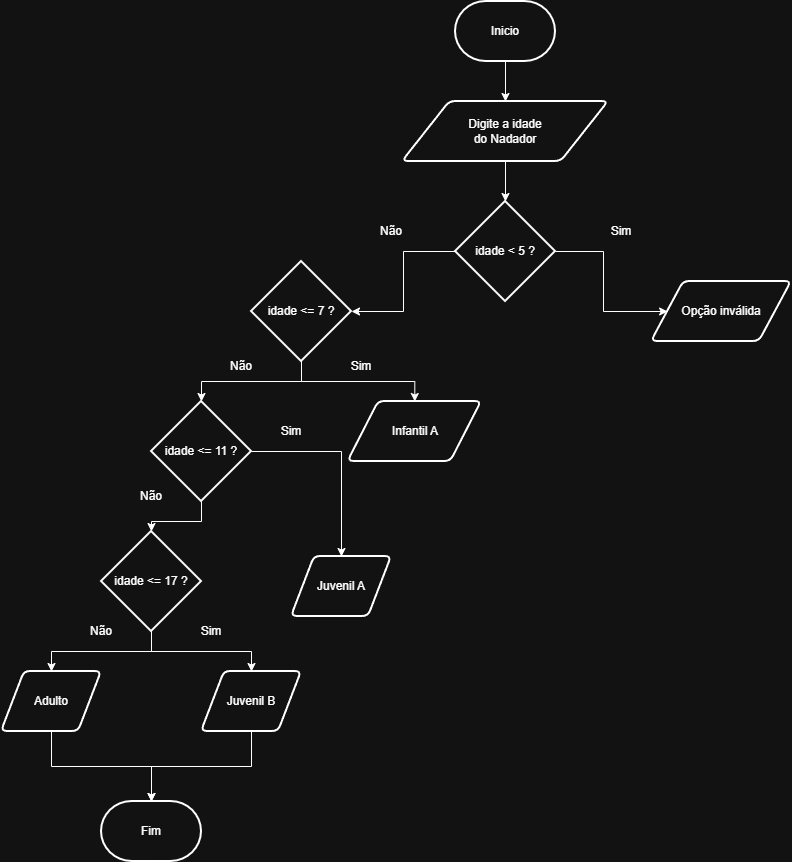

The diagram above was exported from draw.io. Its source (the exported page's mxGraphModel, read from the mxfile embedded in the PNG):
<mxGraphModel dx="2196" dy="790" grid="1" gridSize="10" guides="1" tooltips="1" connect="1" arrows="1" fold="1" page="1" pageScale="1" pageWidth="827" pageHeight="1169" math="0" shadow="0">
  <root>
    <mxCell id="0" />
    <mxCell id="1" parent="0" />
    <mxCell id="a5zxI0FiXm8PpmoZBBK1-3" edge="1" parent="1" style="edgeStyle=orthogonalEdgeStyle;rounded=0;orthogonalLoop=1;jettySize=auto;html=1;" target="a5zxI0FiXm8PpmoZBBK1-2" value="">
      <mxGeometry relative="1" as="geometry">
        <mxPoint x="414" y="90" as="sourcePoint" />
      </mxGeometry>
    </mxCell>
    <mxCell id="a5zxI0FiXm8PpmoZBBK1-5" edge="1" parent="1" source="a5zxI0FiXm8PpmoZBBK1-2" style="edgeStyle=orthogonalEdgeStyle;rounded=0;orthogonalLoop=1;jettySize=auto;html=1;" target="a5zxI0FiXm8PpmoZBBK1-4" value="">
      <mxGeometry relative="1" as="geometry" />
    </mxCell>
    <mxCell id="a5zxI0FiXm8PpmoZBBK1-2" parent="1" style="shape=parallelogram;html=1;strokeWidth=2;perimeter=parallelogramPerimeter;whiteSpace=wrap;rounded=1;arcSize=12;size=0.23;" value="Digite a idade&lt;br&gt;do Nadador" vertex="1">
      <mxGeometry height="60" width="206" x="311" y="130" as="geometry" />
    </mxCell>
    <mxCell id="a5zxI0FiXm8PpmoZBBK1-9" edge="1" parent="1" source="a5zxI0FiXm8PpmoZBBK1-4" style="edgeStyle=orthogonalEdgeStyle;rounded=0;orthogonalLoop=1;jettySize=auto;html=1;" target="a5zxI0FiXm8PpmoZBBK1-8" value="">
      <mxGeometry relative="1" as="geometry" />
    </mxCell>
    <mxCell id="a5zxI0FiXm8PpmoZBBK1-13" edge="1" parent="1" source="a5zxI0FiXm8PpmoZBBK1-4" style="edgeStyle=orthogonalEdgeStyle;rounded=0;orthogonalLoop=1;jettySize=auto;html=1;" target="a5zxI0FiXm8PpmoZBBK1-12" value="">
      <mxGeometry relative="1" as="geometry" />
    </mxCell>
    <mxCell id="a5zxI0FiXm8PpmoZBBK1-4" parent="1" style="strokeWidth=2;html=1;shape=mxgraph.flowchart.decision;whiteSpace=wrap;" value="idade &amp;lt; 5 ?" vertex="1">
      <mxGeometry height="100" width="100" x="364" y="230" as="geometry" />
    </mxCell>
    <mxCell id="a5zxI0FiXm8PpmoZBBK1-8" parent="1" style="shape=parallelogram;html=1;strokeWidth=2;perimeter=parallelogramPerimeter;whiteSpace=wrap;rounded=1;arcSize=12;size=0.23;" value="Opção inválida" vertex="1">
      <mxGeometry height="60" width="140" x="560" y="310" as="geometry" />
    </mxCell>
    <mxCell id="a5zxI0FiXm8PpmoZBBK1-15" edge="1" parent="1" source="a5zxI0FiXm8PpmoZBBK1-12" style="edgeStyle=orthogonalEdgeStyle;rounded=0;orthogonalLoop=1;jettySize=auto;html=1;" target="a5zxI0FiXm8PpmoZBBK1-14" value="">
      <mxGeometry relative="1" as="geometry" />
    </mxCell>
    <mxCell id="a5zxI0FiXm8PpmoZBBK1-18" edge="1" parent="1" source="a5zxI0FiXm8PpmoZBBK1-12" style="edgeStyle=orthogonalEdgeStyle;rounded=0;orthogonalLoop=1;jettySize=auto;html=1;" target="a5zxI0FiXm8PpmoZBBK1-17" value="">
      <mxGeometry relative="1" as="geometry" />
    </mxCell>
    <mxCell id="a5zxI0FiXm8PpmoZBBK1-12" parent="1" style="strokeWidth=2;html=1;shape=mxgraph.flowchart.decision;whiteSpace=wrap;" value="idade &amp;lt;= 7 ?" vertex="1">
      <mxGeometry height="100" width="100" x="160" y="290" as="geometry" />
    </mxCell>
    <mxCell id="a5zxI0FiXm8PpmoZBBK1-14" parent="1" style="shape=parallelogram;html=1;strokeWidth=2;perimeter=parallelogramPerimeter;whiteSpace=wrap;rounded=1;arcSize=12;size=0.23;" value="Infantil A" vertex="1">
      <mxGeometry height="60" width="133.5" x="256.5" y="430" as="geometry" />
    </mxCell>
    <mxCell id="a5zxI0FiXm8PpmoZBBK1-16" parent="1" style="text;html=1;whiteSpace=wrap;strokeColor=none;fillColor=none;align=center;verticalAlign=middle;rounded=0;" value="Sim" vertex="1">
      <mxGeometry height="30" width="60" x="240" y="380" as="geometry" />
    </mxCell>
    <mxCell id="a5zxI0FiXm8PpmoZBBK1-21" edge="1" parent="1" source="a5zxI0FiXm8PpmoZBBK1-17" style="edgeStyle=orthogonalEdgeStyle;rounded=0;orthogonalLoop=1;jettySize=auto;html=1;" target="a5zxI0FiXm8PpmoZBBK1-20" value="">
      <mxGeometry relative="1" as="geometry" />
    </mxCell>
    <mxCell id="a5zxI0FiXm8PpmoZBBK1-23" edge="1" parent="1" source="a5zxI0FiXm8PpmoZBBK1-17" style="edgeStyle=orthogonalEdgeStyle;rounded=0;orthogonalLoop=1;jettySize=auto;html=1;" target="a5zxI0FiXm8PpmoZBBK1-22" value="">
      <mxGeometry relative="1" as="geometry" />
    </mxCell>
    <mxCell id="a5zxI0FiXm8PpmoZBBK1-17" parent="1" style="strokeWidth=2;html=1;shape=mxgraph.flowchart.decision;whiteSpace=wrap;" value="idade &amp;lt;= 11 ?" vertex="1">
      <mxGeometry height="100" width="100" x="60" y="430" as="geometry" />
    </mxCell>
    <mxCell id="a5zxI0FiXm8PpmoZBBK1-19" parent="1" style="text;html=1;whiteSpace=wrap;strokeColor=none;fillColor=none;align=center;verticalAlign=middle;rounded=0;" value="Não" vertex="1">
      <mxGeometry height="30" width="60" x="120" y="380" as="geometry" />
    </mxCell>
    <mxCell id="a5zxI0FiXm8PpmoZBBK1-20" parent="1" style="shape=parallelogram;html=1;strokeWidth=2;perimeter=parallelogramPerimeter;whiteSpace=wrap;rounded=1;arcSize=12;size=0.23;" value="Juvenil A" vertex="1">
      <mxGeometry height="60" width="100" x="200" y="585" as="geometry" />
    </mxCell>
    <mxCell id="a5zxI0FiXm8PpmoZBBK1-30" edge="1" parent="1" source="a5zxI0FiXm8PpmoZBBK1-22" style="edgeStyle=orthogonalEdgeStyle;rounded=0;orthogonalLoop=1;jettySize=auto;html=1;" target="a5zxI0FiXm8PpmoZBBK1-29" value="">
      <mxGeometry relative="1" as="geometry" />
    </mxCell>
    <mxCell id="a5zxI0FiXm8PpmoZBBK1-31" edge="1" parent="1" source="a5zxI0FiXm8PpmoZBBK1-22" style="edgeStyle=orthogonalEdgeStyle;rounded=0;orthogonalLoop=1;jettySize=auto;html=1;" target="a5zxI0FiXm8PpmoZBBK1-28" value="">
      <mxGeometry relative="1" as="geometry" />
    </mxCell>
    <mxCell id="a5zxI0FiXm8PpmoZBBK1-22" parent="1" style="strokeWidth=2;html=1;shape=mxgraph.flowchart.decision;whiteSpace=wrap;" value="idade &amp;lt;= 17 ?" vertex="1">
      <mxGeometry height="100" width="100" x="10" y="560" as="geometry" />
    </mxCell>
    <mxCell id="a5zxI0FiXm8PpmoZBBK1-24" parent="1" style="text;html=1;whiteSpace=wrap;strokeColor=none;fillColor=none;align=center;verticalAlign=middle;rounded=0;" value="Sim" vertex="1">
      <mxGeometry height="30" width="60" x="170" y="445" as="geometry" />
    </mxCell>
    <mxCell id="a5zxI0FiXm8PpmoZBBK1-25" parent="1" style="text;html=1;whiteSpace=wrap;strokeColor=none;fillColor=none;align=center;verticalAlign=middle;rounded=0;" value="Não" vertex="1">
      <mxGeometry height="30" width="60" x="30" y="510" as="geometry" />
    </mxCell>
    <mxCell id="a5zxI0FiXm8PpmoZBBK1-26" parent="1" style="text;html=1;whiteSpace=wrap;strokeColor=none;fillColor=none;align=center;verticalAlign=middle;rounded=0;" value="Sim" vertex="1">
      <mxGeometry height="30" width="60" x="500" y="245" as="geometry" />
    </mxCell>
    <mxCell id="a5zxI0FiXm8PpmoZBBK1-27" parent="1" style="text;html=1;whiteSpace=wrap;strokeColor=none;fillColor=none;align=center;verticalAlign=middle;rounded=0;" value="Não" vertex="1">
      <mxGeometry height="30" width="60" x="270" y="245" as="geometry" />
    </mxCell>
    <mxCell id="a5zxI0FiXm8PpmoZBBK1-37" edge="1" parent="1" source="a5zxI0FiXm8PpmoZBBK1-28" style="edgeStyle=orthogonalEdgeStyle;rounded=0;orthogonalLoop=1;jettySize=auto;html=1;" target="a5zxI0FiXm8PpmoZBBK1-35" value="">
      <mxGeometry relative="1" as="geometry" />
    </mxCell>
    <mxCell id="a5zxI0FiXm8PpmoZBBK1-28" parent="1" style="shape=parallelogram;html=1;strokeWidth=2;perimeter=parallelogramPerimeter;whiteSpace=wrap;rounded=1;arcSize=12;size=0.23;" value="Adulto" vertex="1">
      <mxGeometry height="60" width="100" x="-90" y="700" as="geometry" />
    </mxCell>
    <mxCell id="a5zxI0FiXm8PpmoZBBK1-36" edge="1" parent="1" source="a5zxI0FiXm8PpmoZBBK1-29" style="edgeStyle=orthogonalEdgeStyle;rounded=0;orthogonalLoop=1;jettySize=auto;html=1;" target="a5zxI0FiXm8PpmoZBBK1-35" value="">
      <mxGeometry relative="1" as="geometry" />
    </mxCell>
    <mxCell id="a5zxI0FiXm8PpmoZBBK1-29" parent="1" style="shape=parallelogram;html=1;strokeWidth=2;perimeter=parallelogramPerimeter;whiteSpace=wrap;rounded=1;arcSize=12;size=0.23;" value="Juvenil B" vertex="1">
      <mxGeometry height="60" width="100" x="110" y="700" as="geometry" />
    </mxCell>
    <mxCell id="a5zxI0FiXm8PpmoZBBK1-32" parent="1" style="text;html=1;whiteSpace=wrap;strokeColor=none;fillColor=none;align=center;verticalAlign=middle;rounded=0;" value="Sim" vertex="1">
      <mxGeometry height="30" width="60" x="90" y="645" as="geometry" />
    </mxCell>
    <mxCell id="a5zxI0FiXm8PpmoZBBK1-33" parent="1" style="text;html=1;whiteSpace=wrap;strokeColor=none;fillColor=none;align=center;verticalAlign=middle;rounded=0;" value="Não" vertex="1">
      <mxGeometry height="30" width="60" x="-20" y="645" as="geometry" />
    </mxCell>
    <mxCell id="a5zxI0FiXm8PpmoZBBK1-34" parent="1" style="strokeWidth=2;html=1;shape=mxgraph.flowchart.terminator;whiteSpace=wrap;" value="Inicio" vertex="1">
      <mxGeometry height="60" width="100" x="364" y="30" as="geometry" />
    </mxCell>
    <mxCell id="a5zxI0FiXm8PpmoZBBK1-35" parent="1" style="strokeWidth=2;html=1;shape=mxgraph.flowchart.terminator;whiteSpace=wrap;" value="Fim" vertex="1">
      <mxGeometry height="60" width="100" x="10" y="830" as="geometry" />
    </mxCell>
  </root>
</mxGraphModel>